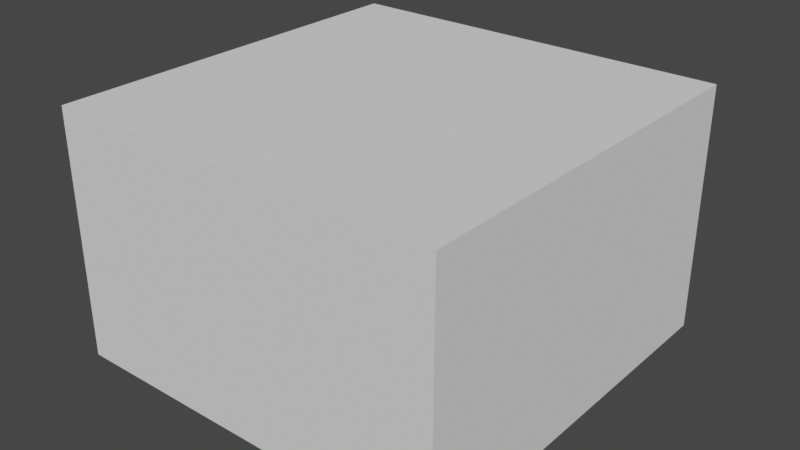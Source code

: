 # Source: tut-00-enviorment.blend  (saved by Blender 3.4.6; exported with 4.5.12 LTS)
import bpy
from mathutils import Matrix  # noqa: F401  (used for matrix-valued properties, if any)

bpy.ops.wm.read_factory_settings(use_empty=True)
scene = bpy.context.scene
scene.name = 'Scene'

# ---- collections
col_collection = bpy.data.collections.new('Collection'); scene.collection.children.link(col_collection)

# ---- materials (node trees are filled in below, after node groups)
mat_material_001 = bpy.data.materials.new('Material.001')
mat_material_001.alpha_threshold = 0.0
mat_material_001.use_transparent_shadow = False
mat_material_001.roughness = 0.5
mat_material_001.line_color = (0.0, 0.0, 0.0, 1.0)
mat_screen = bpy.data.materials.new('Screen')
mat_screen.use_transparent_shadow = False
mat_boxmat = bpy.data.materials.new('BoxMat')
mat_boxmat.use_transparent_shadow = False

# ---- material node trees
mat_material_001.use_nodes = True; mat_material_001.node_tree.nodes.clear()
_N = mat_material_001.node_tree.nodes; _L = mat_material_001.node_tree.links
n0 = _N.new('ShaderNodeOutputMaterial'); n0.name = 'Material Output'; n0.location = (300, 300)
n1 = _N.new('ShaderNodeBsdfPrincipled'); n1.name = 'Principled BSDF'; n1.location = (10, 300)
n1.distribution = 'GGX'
n1.subsurface_method = 'RANDOM_WALK_SKIN'
n1.inputs[3].default_value = 1.45
n1.inputs[27].default_value = (0.0, 0.0, 0.0, 1.0)
n1.inputs[28].default_value = 1.0
_L.new(n1.outputs[0], n0.inputs[0])
n0.is_active_output = True
mat_screen.use_nodes = True; mat_screen.node_tree.nodes.clear()
_N = mat_screen.node_tree.nodes; _L = mat_screen.node_tree.links
n0 = _N.new('ShaderNodeBsdfPrincipled'); n0.name = 'Principled BSDF'; n0.location = (10, 300)
n0.distribution = 'GGX'
n0.subsurface_method = 'RANDOM_WALK_SKIN'
n0.inputs[0].default_value = (0.1603, 0.3627, 0.8, 1.0)
n0.inputs[3].default_value = 1.45
n0.inputs[27].default_value = (0.0, 0.0, 0.0, 1.0)
n0.inputs[28].default_value = 1.0
n1 = _N.new('ShaderNodeOutputMaterial'); n1.name = 'Material Output'; n1.location = (300, 300)
_L.new(n0.outputs[0], n1.inputs[0])
n1.is_active_output = True
mat_boxmat.use_nodes = True; mat_boxmat.node_tree.nodes.clear()
_N = mat_boxmat.node_tree.nodes; _L = mat_boxmat.node_tree.links
n0 = _N.new('ShaderNodeBsdfPrincipled'); n0.name = 'Principled BSDF'; n0.location = (10, 300)
n0.distribution = 'GGX'
n0.subsurface_method = 'RANDOM_WALK_SKIN'
n0.inputs[0].default_value = (0.8, 0.2987, 0.12, 1.0)
n0.inputs[3].default_value = 1.45
n0.inputs[27].default_value = (0.0, 0.0, 0.0, 1.0)
n0.inputs[28].default_value = 1.0
n1 = _N.new('ShaderNodeOutputMaterial'); n1.name = 'Material Output'; n1.location = (300, 300)
_L.new(n0.outputs[0], n1.inputs[0])
n1.is_active_output = True

# ---- world
world_world = bpy.data.worlds.new('World'); scene.world = world_world
world_world.use_nodes = True; world_world.node_tree.nodes.clear()
_N = world_world.node_tree.nodes; _L = world_world.node_tree.links
n0 = _N.new('ShaderNodeOutputWorld'); n0.name = 'World Output'; n0.location = (300, 300)
n1 = _N.new('ShaderNodeBackground'); n1.name = 'Background'; n1.location = (10, 300)
n1.inputs[0].default_value = (0.05088, 0.05088, 0.05088, 1.0)
_L.new(n1.outputs[0], n0.inputs[0])
n0.is_active_output = True
world_world.color = (0.05088, 0.05088, 0.05088)
world_world.use_sun_shadow = False
world_world.sun_shadow_jitter_overblur = 0.0

# ---- meshes
me_cube_001 = bpy.data.meshes.new('Cube.001')
me_cube_001.from_pydata([(4.0, 1.0, 3.0), (4.0, 1.0, -3.0), (3.0, -6.0, 1.0), (3.0, -6.0, -4.0), (-4.0, 1.0, 3.0), (-4.0, 1.0, -3.0), (-3.0, -6.0, 1.0), (-3.0, -6.0, -4.0), (-5.0, 1.0, -4.0), (-5.0, -2.0, -4.0), (5.0, 1.0, -4.0), (5.0, 1.0, 4.0), (-5.0, -2.0, 4.0), (5.0, -2.0, 4.0), (5.0, -2.0, -4.0), (-5.0, 1.0, 4.0), (4.0, 0.0, -3.0), (-4.0, 0.0, -3.0), (4.0, 0.0, 3.0), (-4.0, 0.0, 3.0), (0.0, 0.5, -3.0), (4.0, 0.5, 0.0), (-4.0, 0.5, 0.0), (0.0, 0.5, 3.0), (0.0, 0.7, 0.0)], [], [(0, 4, 15, 11), (3, 2, 6, 7), (5, 1, 10, 8), (7, 6, 12, 9), (4, 5, 8, 15), (4, 19, 22), (11, 15, 12, 13), (9, 12, 15, 8), (8, 10, 14, 9), (10, 11, 13, 14), (3, 7, 9, 14), (6, 2, 13, 12), (2, 3, 14, 13), (1, 0, 11, 10), (23, 18, 21), (5, 17, 20), (0, 18, 23), (1, 16, 21), (20, 24, 21), (22, 24, 20), (22, 19, 23), (24, 23, 21), (24, 22, 23), (17, 22, 20), (16, 20, 21), (19, 4, 23), (4, 0, 23), (18, 0, 21), (0, 1, 21), (16, 1, 20), (1, 5, 20), (17, 5, 22), (5, 4, 22)])
me_cube_001.polygons.foreach_set('material_index', [0, 0, 0, 0, 0, 0, 0, 0, 0, 0, 0, 0, 0, 0, 1, 0, 0, 0, 1, 1, 1, 1, 1, 1, 1, 0, 0, 0, 0, 0, 0, 0, 0])
_uv = me_cube_001.uv_layers.new(name='UVMap')
_uv.uv.foreach_set('vector', [0.625, 0.5, 0.625, 0.25, 0.625, 0.25, 0.625, 0.5, 0.375, 0.75, 0.625, 0.75, 0.625, 1.0, 0.375, 1.0, 0.375, 0.25, 0.375, 0.5, 0.375, 0.5, 0.375, 0.25, 0.375, 1.0, 0.625, 1.0, 0.625, 1.0, 0.375, 1.0, 0.625, 0.25, 0.375, 0.25, 0.375, 0.25, 0.625, 0.25, 0.625, 0.25, 0.625, 0.25, 0.5, 0.25, 0.625, 0.5, 0.875, 0.5, 0.875, 0.75, 0.625, 0.75, 0.375, 0.0, 0.625, 0.0, 0.625, 0.25, 0.375, 0.25, 0.125, 0.5, 0.375, 0.5, 0.375, 0.75, 0.125, 0.75, 0.375, 0.5, 0.625, 0.5, 0.625, 0.75, 0.375, 0.75, 0.375, 0.75, 0.375, 1.0, 0.375, 1.0, 0.375, 0.75, 0.625, 1.0, 0.625, 0.75, 0.625, 0.75, 0.625, 1.0, 0.625, 0.75, 0.375, 0.75, 0.375, 0.75, 0.625, 0.75, 0.375, 0.5, 0.625, 0.5, 0.625, 0.5, 0.375, 0.5, 0.625, 0.375, 0.625, 0.5, 0.5, 0.5, 0.375, 0.25, 0.375, 0.25, 0.375, 0.375, 0.625, 0.5, 0.625, 0.5, 0.625, 0.375, 0.375, 0.5, 0.375, 0.5, 0.5, 0.5, 0.375, 0.375, 0.5, 0.375, 0.5, 0.5, 0.5, 0.25, 0.5, 0.375, 0.375, 0.375, 0.5, 0.25, 0.625, 0.25, 0.625, 0.375, 0.5, 0.375, 0.625, 0.375, 0.5, 0.5, 0.5, 0.375, 0.5, 0.25, 0.625, 0.375, 0.375, 0.25, 0.5, 0.25, 0.375, 0.375, 0.375, 0.5, 0.375, 0.375, 0.5, 0.5, 0.625, 0.25, 0.625, 0.25, 0.625, 0.375, 0.625, 0.25, 0.625, 0.5, 0.625, 0.375, 0.625, 0.5, 0.625, 0.5, 0.5, 0.5, 0.625, 0.5, 0.375, 0.5, 0.5, 0.5, 0.375, 0.5, 0.375, 0.5, 0.375, 0.375, 0.375, 0.5, 0.375, 0.25, 0.375, 0.375, 0.375, 0.25, 0.375, 0.25, 0.5, 0.25, 0.375, 0.25, 0.625, 0.25, 0.5, 0.25])
me_cube_001.materials.append(mat_material_001)
me_cube_001.materials.append(mat_screen)
me_cube_001.use_mirror_vertex_groups = False
me_cube_001.update()
me_plane = bpy.data.meshes.new('Plane')
me_plane.from_pydata([(-40.0, -40.0, 0.0), (40.0, -40.0, 0.0), (-40.0, 40.0, 0.0), (40.0, 40.0, 0.0), (-40.0, -40.0, 50.0), (40.0, -40.0, 50.0), (-40.0, 40.0, 50.0), (40.0, 40.0, 50.0)], [], [(0, 1, 3, 2), (4, 6, 7, 5), (1, 5, 7, 3), (2, 6, 4, 0), (0, 4, 5, 1)])
_uv = me_plane.uv_layers.new(name='UVMap')
_uv.uv.foreach_set('vector', [0.0, 0.0, 1.0, 0.0, 1.0, 1.0, 0.0, 1.0, 0.0, 0.0, 0.0, 1.0, 1.0, 1.0, 1.0, 0.0, 1.0, 0.0, 1.0, 0.0, 1.0, 1.0, 1.0, 1.0, 0.0, 1.0, 0.0, 1.0, 0.0, 0.0, 0.0, 0.0, 0.0, 0.0, 0.0, 0.0, 1.0, 0.0, 1.0, 0.0])
me_plane.update()
me_cube_003 = bpy.data.meshes.new('Cube.003')
me_cube_003.from_pydata([(-3.0, -3.0, -3.0), (-3.0, -3.0, 3.0), (-3.0, 3.0, -3.0), (-3.0, 3.0, 3.0), (3.0, -3.0, -3.0), (3.0, -3.0, 3.0), (3.0, 3.0, -3.0), (3.0, 3.0, 3.0), (-3.0, -3.0, -2.0), (-3.0, -3.0, 2.0), (-3.0, 3.0, 2.0), (-3.0, 3.0, -2.0), (3.0, 3.0, 2.0), (3.0, 3.0, -2.0), (3.0, -3.0, 2.0), (3.0, -3.0, -2.0), (-2.7, -2.7, -2.0), (-2.7, -2.7, 2.0), (-2.7, 2.7, 2.0), (-2.7, 2.7, -2.0), (2.7, 2.7, 2.0), (2.7, 2.7, -2.0), (2.7, -2.7, 2.0), (2.7, -2.7, -2.0)], [], [(9, 1, 3, 10), (10, 3, 7, 12), (12, 7, 5, 14), (14, 5, 1, 9), (2, 6, 4, 0), (7, 3, 1, 5), (4, 15, 8, 0), (10, 12, 20, 18), (6, 13, 15, 4), (9, 10, 18, 17), (2, 11, 13, 6), (8, 15, 23, 16), (0, 8, 11, 2), (15, 13, 21, 23), (23, 22, 17, 16), (21, 20, 22, 23), (19, 18, 20, 21), (16, 17, 18, 19), (12, 14, 22, 20), (14, 9, 17, 22), (11, 8, 16, 19), (13, 11, 19, 21)])
_uv = me_cube_003.uv_layers.new(name='UVMap')
_uv.uv.foreach_set('vector', [0.5417, 0.0, 0.625, 0.0, 0.625, 0.25, 0.5417, 0.25, 0.5417, 0.25, 0.625, 0.25, 0.625, 0.5, 0.5417, 0.5, 0.5417, 0.5, 0.625, 0.5, 0.625, 0.75, 0.5417, 0.75, 0.5417, 0.75, 0.625, 0.75, 0.625, 1.0, 0.5417, 1.0, 0.125, 0.5, 0.375, 0.5, 0.375, 0.75, 0.125, 0.75, 0.625, 0.5, 0.875, 0.5, 0.875, 0.75, 0.625, 0.75, 0.375, 0.75, 0.4583, 0.75, 0.4583, 1.0, 0.375, 1.0, 0.5417, 0.25, 0.5417, 0.5, 0.5417, 0.5, 0.5417, 0.25, 0.375, 0.5, 0.4583, 0.5, 0.4583, 0.75, 0.375, 0.75, 0.5417, 0.0, 0.5417, 0.25, 0.5417, 0.25, 0.5417, 0.0, 0.375, 0.25, 0.4583, 0.25, 0.4583, 0.5, 0.375, 0.5, 0.4583, 1.0, 0.4583, 0.75, 0.4583, 0.75, 0.4583, 1.0, 0.375, 0.0, 0.4583, 0.0, 0.4583, 0.25, 0.375, 0.25, 0.4583, 0.75, 0.4583, 0.5, 0.4583, 0.5, 0.4583, 0.75, 0.4583, 0.75, 0.5417, 0.75, 0.5417, 1.0, 0.4583, 1.0, 0.4583, 0.5, 0.5417, 0.5, 0.5417, 0.75, 0.4583, 0.75, 0.4583, 0.25, 0.5417, 0.25, 0.5417, 0.5, 0.4583, 0.5, 0.4583, 0.0, 0.5417, 0.0, 0.5417, 0.25, 0.4583, 0.25, 0.5417, 0.5, 0.5417, 0.75, 0.5417, 0.75, 0.5417, 0.5, 0.5417, 0.75, 0.5417, 1.0, 0.5417, 1.0, 0.5417, 0.75, 0.4583, 0.25, 0.4583, 0.0, 0.4583, 0.0, 0.4583, 0.25, 0.4583, 0.5, 0.4583, 0.25, 0.4583, 0.25, 0.4583, 0.5])
me_cube_003.materials.append(mat_boxmat)
me_cube_003.update()

# ---- objects
ob_cube = bpy.data.objects.new('Cube', me_cube_001)
ob_plane = bpy.data.objects.new('Plane', me_plane)
ob_cube_001 = bpy.data.objects.new('Cube.001', me_cube_001)
ob_cube_002 = bpy.data.objects.new('Cube.002', me_cube_001)
ob_cube_003 = bpy.data.objects.new('Cube.003', me_cube_003)
ob_cube_004 = bpy.data.objects.new('Cube.004', me_cube_003)
ob_cube_005 = bpy.data.objects.new('Cube.005', me_cube_003)
ob_cube_006 = bpy.data.objects.new('Cube.006', me_cube_003)

# ---- transforms, parenting, visibility, modifiers, constraints
ob_cube.location = (13.0, 5.0, 4.0)
ob_cube.rotation_euler = (0.0, -0.0, 0.6981)
ob_cube.lock_rotations_4d = False
ob_cube.empty_display_type = 'ARROWS'
ob_cube.lineart.crease_threshold = 0.0
ob_plane.location = (0.0, 0.0, 0.0)
ob_plane.scale = (0.5, 0.5, 0.5)
ob_cube_001.location = (4.0, -1.0, 4.0)
ob_cube_001.rotation_euler = (0.0, -0.0, 0.4363)
ob_cube_001.lock_rotations_4d = False
ob_cube_001.empty_display_type = 'ARROWS'
ob_cube_001.lineart.crease_threshold = 0.0
ob_cube_002.location = (9.0, 2.0, 12.0)
ob_cube_002.rotation_euler = (0.0, -0.0, 0.9599)
ob_cube_002.lock_rotations_4d = False
ob_cube_002.empty_display_type = 'ARROWS'
ob_cube_002.lineart.crease_threshold = 0.0
ob_cube_003.location = (-16.0, -14.0, 3.0)
ob_cube_004.location = (-7.0, -9.0, 3.0)
ob_cube_004.rotation_euler = (0.0, -0.0, -0.2618)
ob_cube_005.location = (-14.0, -3.0, 3.0)
ob_cube_005.rotation_euler = (0.0, -0.0, 0.5236)
ob_cube_006.location = (-10.0, -5.0, 9.0)
ob_cube_006.rotation_euler = (0.0, -0.0, 0.08727)

# ---- collection membership
col_collection.objects.link(ob_cube)
col_collection.objects.link(ob_plane)
col_collection.objects.link(ob_cube_001)
col_collection.objects.link(ob_cube_002)
col_collection.objects.link(ob_cube_003)
col_collection.objects.link(ob_cube_004)
col_collection.objects.link(ob_cube_005)
col_collection.objects.link(ob_cube_006)

# ---- scene / render settings (as saved in the file)
scene.frame_start = 1; scene.frame_end = 250; scene.frame_set(1)
scene.render.engine = 'BLENDER_EEVEE_NEXT'
scene.cycles.sampling_pattern = 'TABULATED_SOBOL'
scene.cycles.use_light_tree = False
scene.view_settings.view_transform = 'Filmic'
bpy.context.view_layer.update()

# ---- added for rendering (the .blend has no active camera and no usable light): camera, sun
cam_auto = bpy.data.cameras.new('AutoCamera')
cam_auto.lens = 50.0
cam_auto.sensor_width = 36.0
cam_auto.clip_end = 1011.49
ob_auto_camera = bpy.data.objects.new('AutoCamera', cam_auto)
scene.collection.objects.link(ob_auto_camera)
ob_auto_camera.location = (57.9786, -69.1621, 58.6081)
ob_auto_camera.rotation_euler = (1.09748, -7.21219e-08, 0.694738)
scene.camera = ob_auto_camera
light_auto_sun = bpy.data.lights.new('AutoSun', 'SUN')
light_auto_sun.energy = 3.0
light_auto_sun.angle = 0.0523599
ob_auto_sun = bpy.data.objects.new('AutoSun', light_auto_sun)
scene.collection.objects.link(ob_auto_sun)
ob_auto_sun.rotation_euler = (0.872665, 0.174533, 0.523599)
bpy.context.view_layer.update()
